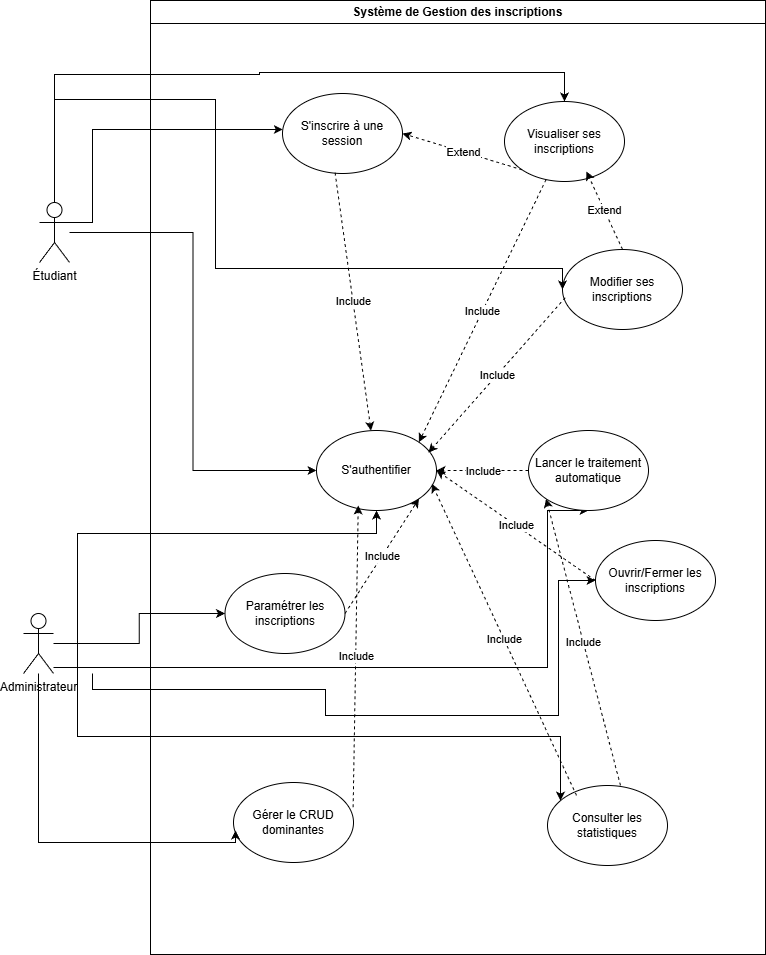

The diagram above was exported from draw.io. Its source (the exported page's mxGraphModel, read from the mxfile embedded in the PNG):
<mxGraphModel dx="1226" dy="675" grid="0" gridSize="10" guides="1" tooltips="1" connect="1" arrows="1" fold="1" page="1" pageScale="1" pageWidth="827" pageHeight="1169" math="0" shadow="0">
  <root>
    <mxCell id="0" />
    <mxCell id="1" parent="0" />
    <mxCell id="dkJnSYzj4OIHapIu-7mf-6" parent="1" style="ellipse;whiteSpace=wrap;html=1;" value="S'inscrire à une session" vertex="1">
      <mxGeometry height="80" width="120" x="291" y="127" as="geometry" />
    </mxCell>
    <mxCell id="dkJnSYzj4OIHapIu-7mf-7" parent="1" style="ellipse;whiteSpace=wrap;html=1;" value="S'authentifier" vertex="1">
      <mxGeometry height="80" width="120" x="325" y="464" as="geometry" />
    </mxCell>
    <mxCell id="dkJnSYzj4OIHapIu-7mf-9" parent="1" style="ellipse;whiteSpace=wrap;html=1;" value="Modifier ses inscriptions" vertex="1">
      <mxGeometry height="80" width="120" x="571" y="283" as="geometry" />
    </mxCell>
    <mxCell id="dkJnSYzj4OIHapIu-7mf-10" parent="1" style="ellipse;whiteSpace=wrap;html=1;" value="Visualiser ses inscriptions" vertex="1">
      <mxGeometry height="80" width="120" x="513" y="135" as="geometry" />
    </mxCell>
    <mxCell id="dkJnSYzj4OIHapIu-7mf-17" edge="1" parent="1" source="dkJnSYzj4OIHapIu-7mf-11" style="edgeStyle=orthogonalEdgeStyle;rounded=0;orthogonalLoop=1;jettySize=auto;html=1;exitX=1;exitY=0.3333333333333333;exitDx=0;exitDy=0;exitPerimeter=0;" target="dkJnSYzj4OIHapIu-7mf-6">
      <mxGeometry relative="1" as="geometry">
        <Array as="points">
          <mxPoint x="101" y="163" />
        </Array>
      </mxGeometry>
    </mxCell>
    <mxCell id="dkJnSYzj4OIHapIu-7mf-18" edge="1" parent="1" source="dkJnSYzj4OIHapIu-7mf-11" style="edgeStyle=orthogonalEdgeStyle;rounded=0;orthogonalLoop=1;jettySize=auto;html=1;" target="dkJnSYzj4OIHapIu-7mf-10">
      <mxGeometry relative="1" as="geometry">
        <Array as="points">
          <mxPoint x="86" y="108" />
          <mxPoint x="268" y="108" />
          <mxPoint x="268" y="106" />
          <mxPoint x="494" y="106" />
        </Array>
      </mxGeometry>
    </mxCell>
    <mxCell id="dkJnSYzj4OIHapIu-7mf-19" edge="1" parent="1" source="dkJnSYzj4OIHapIu-7mf-11" style="edgeStyle=orthogonalEdgeStyle;rounded=0;orthogonalLoop=1;jettySize=auto;html=1;entryX=0;entryY=0.5;entryDx=0;entryDy=0;" target="dkJnSYzj4OIHapIu-7mf-7">
      <mxGeometry relative="1" as="geometry" />
    </mxCell>
    <mxCell id="dkJnSYzj4OIHapIu-7mf-20" edge="1" parent="1" source="dkJnSYzj4OIHapIu-7mf-11" style="edgeStyle=orthogonalEdgeStyle;rounded=0;orthogonalLoop=1;jettySize=auto;html=1;entryX=0;entryY=0.5;entryDx=0;entryDy=0;" target="dkJnSYzj4OIHapIu-7mf-9">
      <mxGeometry relative="1" as="geometry">
        <Array as="points">
          <mxPoint x="63" y="133" />
          <mxPoint x="224" y="133" />
          <mxPoint x="224" y="302" />
        </Array>
      </mxGeometry>
    </mxCell>
    <object label="Étudiant" id="dkJnSYzj4OIHapIu-7mf-11">
      <mxCell parent="1" style="shape=umlActor;verticalLabelPosition=bottom;verticalAlign=top;html=1;outlineConnect=0;" vertex="1">
        <mxGeometry height="60" width="30" x="48" y="236" as="geometry" />
      </mxCell>
    </object>
    <mxCell id="dkJnSYzj4OIHapIu-7mf-27" edge="1" parent="1" source="dkJnSYzj4OIHapIu-7mf-13" style="edgeStyle=orthogonalEdgeStyle;rounded=0;orthogonalLoop=1;jettySize=auto;html=1;entryX=0.5;entryY=1;entryDx=0;entryDy=0;" target="dkJnSYzj4OIHapIu-7mf-7">
      <mxGeometry relative="1" as="geometry">
        <Array as="points">
          <mxPoint x="86" y="567" />
          <mxPoint x="385" y="567" />
        </Array>
      </mxGeometry>
    </mxCell>
    <mxCell id="dkJnSYzj4OIHapIu-7mf-28" edge="1" parent="1" source="dkJnSYzj4OIHapIu-7mf-13" style="edgeStyle=orthogonalEdgeStyle;rounded=0;orthogonalLoop=1;jettySize=auto;html=1;" target="dkJnSYzj4OIHapIu-7mf-23">
      <mxGeometry relative="1" as="geometry" />
    </mxCell>
    <mxCell id="dkJnSYzj4OIHapIu-7mf-31" edge="1" parent="1" style="edgeStyle=orthogonalEdgeStyle;rounded=0;orthogonalLoop=1;jettySize=auto;html=1;entryX=0;entryY=0.5;entryDx=0;entryDy=0;" target="dkJnSYzj4OIHapIu-7mf-24">
      <mxGeometry relative="1" as="geometry">
        <Array as="points">
          <mxPoint x="101" y="723" />
          <mxPoint x="334" y="723" />
          <mxPoint x="334" y="749" />
          <mxPoint x="567" y="749" />
        </Array>
        <mxPoint x="101" y="707" as="sourcePoint" />
        <mxPoint x="567" y="707" as="targetPoint" />
      </mxGeometry>
    </mxCell>
    <mxCell id="dkJnSYzj4OIHapIu-7mf-32" edge="1" parent="1" source="dkJnSYzj4OIHapIu-7mf-13" style="edgeStyle=orthogonalEdgeStyle;rounded=0;orthogonalLoop=1;jettySize=auto;html=1;" target="dkJnSYzj4OIHapIu-7mf-26">
      <mxGeometry relative="1" as="geometry">
        <Array as="points">
          <mxPoint x="86" y="770" />
          <mxPoint x="569" y="770" />
        </Array>
      </mxGeometry>
    </mxCell>
    <mxCell id="dkJnSYzj4OIHapIu-7mf-52" edge="1" parent="1" source="dkJnSYzj4OIHapIu-7mf-13" style="edgeStyle=orthogonalEdgeStyle;rounded=0;orthogonalLoop=1;jettySize=auto;html=1;entryX=0.5;entryY=1;entryDx=0;entryDy=0;" target="dkJnSYzj4OIHapIu-7mf-22">
      <mxGeometry relative="1" as="geometry">
        <Array as="points">
          <mxPoint x="556" y="701" />
          <mxPoint x="556" y="544" />
        </Array>
      </mxGeometry>
    </mxCell>
    <mxCell id="dkJnSYzj4OIHapIu-7mf-13" parent="1" style="shape=umlActor;verticalLabelPosition=bottom;verticalAlign=top;html=1;outlineConnect=0;" value="Administrateur" vertex="1">
      <mxGeometry height="60" width="30" x="32" y="647" as="geometry" />
    </mxCell>
    <mxCell id="dkJnSYzj4OIHapIu-7mf-22" parent="1" style="ellipse;whiteSpace=wrap;html=1;" value="Lancer le traitement automatique" vertex="1">
      <mxGeometry height="80" width="120" x="537" y="464" as="geometry" />
    </mxCell>
    <mxCell id="dkJnSYzj4OIHapIu-7mf-23" parent="1" style="ellipse;whiteSpace=wrap;html=1;" value="Paramétrer les inscriptions" vertex="1">
      <mxGeometry height="80" width="120" x="233.5" y="607" as="geometry" />
    </mxCell>
    <mxCell id="dkJnSYzj4OIHapIu-7mf-24" parent="1" style="ellipse;whiteSpace=wrap;html=1;" value="Ouvrir/Fermer les inscriptions" vertex="1">
      <mxGeometry height="80" width="120" x="604" y="574" as="geometry" />
    </mxCell>
    <mxCell id="dkJnSYzj4OIHapIu-7mf-25" parent="1" style="ellipse;whiteSpace=wrap;html=1;" value="Gérer le CRUD dominantes" vertex="1">
      <mxGeometry height="80" width="120" x="242" y="816" as="geometry" />
    </mxCell>
    <mxCell id="dkJnSYzj4OIHapIu-7mf-26" parent="1" style="ellipse;whiteSpace=wrap;html=1;" value="Consulter les statistiques" vertex="1">
      <mxGeometry height="80" width="120" x="556" y="819" as="geometry" />
    </mxCell>
    <mxCell id="dkJnSYzj4OIHapIu-7mf-29" edge="1" parent="1" source="dkJnSYzj4OIHapIu-7mf-13" style="edgeStyle=orthogonalEdgeStyle;rounded=0;orthogonalLoop=1;jettySize=auto;html=1;entryX=0.017;entryY=0.6;entryDx=0;entryDy=0;entryPerimeter=0;" target="dkJnSYzj4OIHapIu-7mf-25">
      <mxGeometry relative="1" as="geometry">
        <Array as="points">
          <mxPoint x="86" y="876" />
          <mxPoint x="250" y="876" />
        </Array>
      </mxGeometry>
    </mxCell>
    <mxCell id="dkJnSYzj4OIHapIu-7mf-36" edge="1" parent="1" source="dkJnSYzj4OIHapIu-7mf-6" style="endArrow=classic;html=1;rounded=0;exitX=0.438;exitY=0.99;exitDx=0;exitDy=0;exitPerimeter=0;dashed=1;" target="dkJnSYzj4OIHapIu-7mf-7" value="">
      <mxGeometry relative="1" as="geometry">
        <mxPoint x="425" y="344" as="sourcePoint" />
        <mxPoint x="585" y="344" as="targetPoint" />
      </mxGeometry>
    </mxCell>
    <mxCell id="dkJnSYzj4OIHapIu-7mf-37" connectable="0" parent="dkJnSYzj4OIHapIu-7mf-36" style="edgeLabel;resizable=0;html=1;;align=center;verticalAlign=middle;" value="Include" vertex="1">
      <mxGeometry relative="1" as="geometry" />
    </mxCell>
    <mxCell id="dkJnSYzj4OIHapIu-7mf-40" edge="1" parent="1" source="dkJnSYzj4OIHapIu-7mf-10" style="endArrow=classic;html=1;rounded=0;dashed=1;entryX=1;entryY=0;entryDx=0;entryDy=0;" target="dkJnSYzj4OIHapIu-7mf-7" value="">
      <mxGeometry relative="1" as="geometry">
        <mxPoint x="354" y="216" as="sourcePoint" />
        <mxPoint x="390" y="474" as="targetPoint" />
      </mxGeometry>
    </mxCell>
    <mxCell id="dkJnSYzj4OIHapIu-7mf-41" connectable="0" parent="dkJnSYzj4OIHapIu-7mf-40" style="edgeLabel;resizable=0;html=1;;align=center;verticalAlign=middle;" value="Include" vertex="1">
      <mxGeometry relative="1" as="geometry" />
    </mxCell>
    <mxCell id="dkJnSYzj4OIHapIu-7mf-42" edge="1" parent="1" source="dkJnSYzj4OIHapIu-7mf-9" style="endArrow=classic;html=1;rounded=0;dashed=1;entryX=1;entryY=0;entryDx=0;entryDy=0;exitX=0.023;exitY=0.603;exitDx=0;exitDy=0;exitPerimeter=0;" value="">
      <mxGeometry relative="1" as="geometry">
        <mxPoint x="565" y="223" as="sourcePoint" />
        <mxPoint x="437" y="486" as="targetPoint" />
      </mxGeometry>
    </mxCell>
    <mxCell id="dkJnSYzj4OIHapIu-7mf-43" connectable="0" parent="dkJnSYzj4OIHapIu-7mf-42" style="edgeLabel;resizable=0;html=1;;align=center;verticalAlign=middle;" value="Include" vertex="1">
      <mxGeometry relative="1" as="geometry" />
    </mxCell>
    <mxCell id="dkJnSYzj4OIHapIu-7mf-44" edge="1" parent="1" source="dkJnSYzj4OIHapIu-7mf-23" style="endArrow=classic;html=1;rounded=0;entryX=1;entryY=1;entryDx=0;entryDy=0;dashed=1;exitX=1;exitY=0.5;exitDx=0;exitDy=0;" target="dkJnSYzj4OIHapIu-7mf-7" value="">
      <mxGeometry relative="1" as="geometry">
        <mxPoint x="407" y="660" as="sourcePoint" />
        <mxPoint x="507" y="660" as="targetPoint" />
      </mxGeometry>
    </mxCell>
    <mxCell id="dkJnSYzj4OIHapIu-7mf-45" connectable="0" parent="dkJnSYzj4OIHapIu-7mf-44" style="edgeLabel;resizable=0;html=1;;align=center;verticalAlign=middle;" value="Include" vertex="1">
      <mxGeometry relative="1" as="geometry" />
    </mxCell>
    <mxCell id="dkJnSYzj4OIHapIu-7mf-46" edge="1" parent="1" source="dkJnSYzj4OIHapIu-7mf-24" style="endArrow=classic;html=1;rounded=0;entryX=1;entryY=0.5;entryDx=0;entryDy=0;dashed=1;exitX=0;exitY=0.5;exitDx=0;exitDy=0;" target="dkJnSYzj4OIHapIu-7mf-7" value="">
      <mxGeometry relative="1" as="geometry">
        <mxPoint x="417" y="670" as="sourcePoint" />
        <mxPoint x="437" y="542" as="targetPoint" />
      </mxGeometry>
    </mxCell>
    <mxCell id="dkJnSYzj4OIHapIu-7mf-47" connectable="0" parent="dkJnSYzj4OIHapIu-7mf-46" style="edgeLabel;resizable=0;html=1;;align=center;verticalAlign=middle;" value="Include" vertex="1">
      <mxGeometry relative="1" as="geometry" />
    </mxCell>
    <mxCell id="dkJnSYzj4OIHapIu-7mf-48" edge="1" parent="1" source="dkJnSYzj4OIHapIu-7mf-25" style="endArrow=classic;html=1;rounded=0;entryX=0.348;entryY=0.938;entryDx=0;entryDy=0;dashed=1;exitX=0.997;exitY=0.31;exitDx=0;exitDy=0;exitPerimeter=0;entryPerimeter=0;" target="dkJnSYzj4OIHapIu-7mf-7" value="">
      <mxGeometry relative="1" as="geometry">
        <mxPoint x="417" y="670" as="sourcePoint" />
        <mxPoint x="437" y="542" as="targetPoint" />
      </mxGeometry>
    </mxCell>
    <mxCell id="dkJnSYzj4OIHapIu-7mf-49" connectable="0" parent="dkJnSYzj4OIHapIu-7mf-48" style="edgeLabel;resizable=0;html=1;;align=center;verticalAlign=middle;" value="Include" vertex="1">
      <mxGeometry relative="1" as="geometry" />
    </mxCell>
    <mxCell id="dkJnSYzj4OIHapIu-7mf-50" edge="1" parent="1" source="dkJnSYzj4OIHapIu-7mf-26" style="endArrow=classic;html=1;rounded=0;entryX=0.962;entryY=0.668;entryDx=0;entryDy=0;dashed=1;exitX=0.242;exitY=0.125;exitDx=0;exitDy=0;exitPerimeter=0;entryPerimeter=0;" target="dkJnSYzj4OIHapIu-7mf-7" value="">
      <mxGeometry relative="1" as="geometry">
        <mxPoint x="577" y="690" as="sourcePoint" />
        <mxPoint x="455" y="514" as="targetPoint" />
      </mxGeometry>
    </mxCell>
    <mxCell id="dkJnSYzj4OIHapIu-7mf-51" connectable="0" parent="dkJnSYzj4OIHapIu-7mf-50" style="edgeLabel;resizable=0;html=1;;align=center;verticalAlign=middle;" value="Include" vertex="1">
      <mxGeometry relative="1" as="geometry" />
    </mxCell>
    <mxCell id="dkJnSYzj4OIHapIu-7mf-53" edge="1" parent="1" source="dkJnSYzj4OIHapIu-7mf-22" style="endArrow=classic;html=1;rounded=0;entryX=1;entryY=0.5;entryDx=0;entryDy=0;dashed=1;exitX=0;exitY=0.5;exitDx=0;exitDy=0;" target="dkJnSYzj4OIHapIu-7mf-7" value="">
      <mxGeometry relative="1" as="geometry">
        <mxPoint x="577" y="690" as="sourcePoint" />
        <mxPoint x="455" y="514" as="targetPoint" />
      </mxGeometry>
    </mxCell>
    <mxCell id="dkJnSYzj4OIHapIu-7mf-54" connectable="0" parent="dkJnSYzj4OIHapIu-7mf-53" style="edgeLabel;resizable=0;html=1;;align=center;verticalAlign=middle;" value="Include" vertex="1">
      <mxGeometry relative="1" as="geometry" />
    </mxCell>
    <mxCell id="dkJnSYzj4OIHapIu-7mf-55" edge="1" parent="1" source="dkJnSYzj4OIHapIu-7mf-26" style="endArrow=classic;html=1;rounded=0;entryX=0;entryY=1;entryDx=0;entryDy=0;dashed=1;exitX=0.608;exitY=0;exitDx=0;exitDy=0;exitPerimeter=0;" target="dkJnSYzj4OIHapIu-7mf-22" value="">
      <mxGeometry relative="1" as="geometry">
        <mxPoint x="552" y="859" as="sourcePoint" />
        <mxPoint x="450" y="527" as="targetPoint" />
      </mxGeometry>
    </mxCell>
    <mxCell id="dkJnSYzj4OIHapIu-7mf-56" connectable="0" parent="dkJnSYzj4OIHapIu-7mf-55" style="edgeLabel;resizable=0;html=1;;align=center;verticalAlign=middle;" value="Include" vertex="1">
      <mxGeometry relative="1" as="geometry" />
    </mxCell>
    <mxCell id="dkJnSYzj4OIHapIu-7mf-57" edge="1" parent="1" source="dkJnSYzj4OIHapIu-7mf-10" style="endArrow=classic;html=1;rounded=0;entryX=1;entryY=0.5;entryDx=0;entryDy=0;exitX=0;exitY=1;exitDx=0;exitDy=0;dashed=1;" target="dkJnSYzj4OIHapIu-7mf-6" value="">
      <mxGeometry relative="1" as="geometry">
        <mxPoint x="381" y="361" as="sourcePoint" />
        <mxPoint x="481" y="361" as="targetPoint" />
      </mxGeometry>
    </mxCell>
    <mxCell id="dkJnSYzj4OIHapIu-7mf-58" connectable="0" parent="dkJnSYzj4OIHapIu-7mf-57" style="edgeLabel;resizable=0;html=1;;align=center;verticalAlign=middle;" value="Extend" vertex="1">
      <mxGeometry relative="1" as="geometry" />
    </mxCell>
    <mxCell id="dkJnSYzj4OIHapIu-7mf-59" edge="1" parent="1" source="dkJnSYzj4OIHapIu-7mf-9" style="endArrow=classic;html=1;rounded=0;entryX=0.683;entryY=0.875;entryDx=0;entryDy=0;exitX=0.5;exitY=0;exitDx=0;exitDy=0;dashed=1;entryPerimeter=0;" target="dkJnSYzj4OIHapIu-7mf-10" value="">
      <mxGeometry relative="1" as="geometry">
        <mxPoint x="541" y="213" as="sourcePoint" />
        <mxPoint x="421" y="177" as="targetPoint" />
      </mxGeometry>
    </mxCell>
    <mxCell id="dkJnSYzj4OIHapIu-7mf-60" connectable="0" parent="dkJnSYzj4OIHapIu-7mf-59" style="edgeLabel;resizable=0;html=1;;align=center;verticalAlign=middle;" value="Extend" vertex="1">
      <mxGeometry relative="1" as="geometry" />
    </mxCell>
    <mxCell id="dkJnSYzj4OIHapIu-7mf-61" parent="1" style="swimlane;whiteSpace=wrap;html=1;" value="Système de Gestion des inscriptions" vertex="1">
      <mxGeometry height="954" width="615" x="159" y="34" as="geometry" />
    </mxCell>
  </root>
</mxGraphModel>